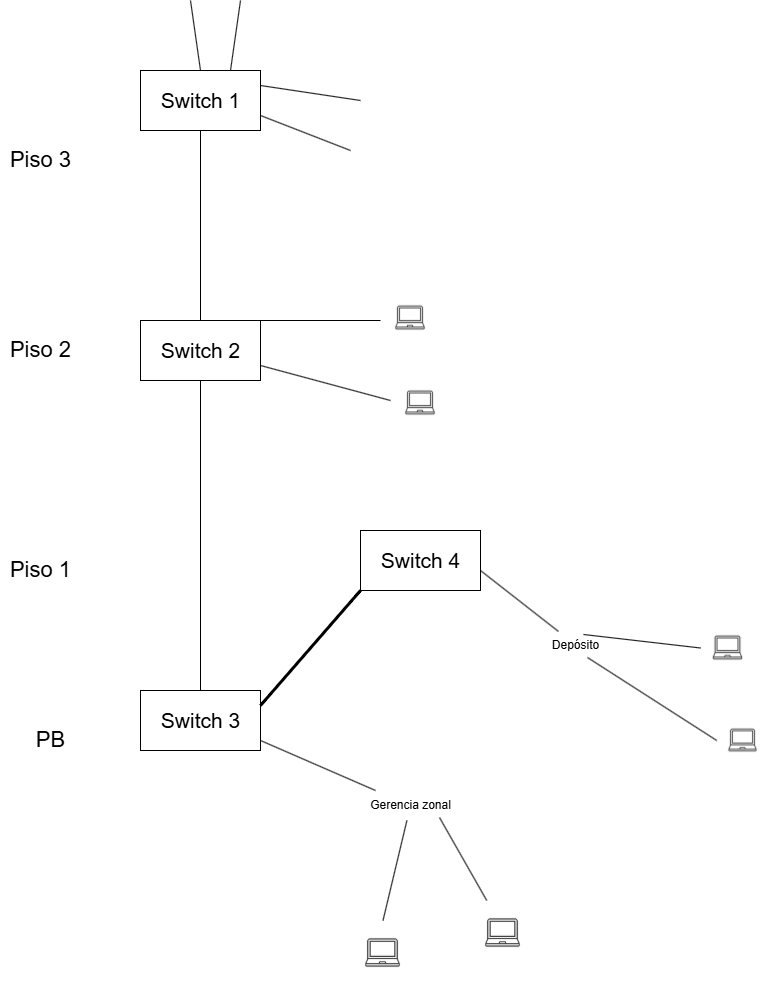

The diagram above was exported from draw.io. Its source (the exported page's mxGraphModel, read from the mxfile embedded in the PNG):
<mxGraphModel dx="1426" dy="1912" grid="1" gridSize="10" guides="1" tooltips="1" connect="1" arrows="1" fold="1" page="1" pageScale="1" pageWidth="827" pageHeight="1169" math="0" shadow="0">
  <root>
    <mxCell id="0" />
    <mxCell id="1" parent="0" />
    <mxCell id="vVjUpo6ownYQ9IBJL8H_-3" value="" style="group" vertex="1" connectable="0" parent="1">
      <mxGeometry x="210" width="120" height="60" as="geometry" />
    </mxCell>
    <mxCell id="vVjUpo6ownYQ9IBJL8H_-1" value="" style="rounded=0;whiteSpace=wrap;html=1;" vertex="1" parent="vVjUpo6ownYQ9IBJL8H_-3">
      <mxGeometry width="120" height="60" as="geometry" />
    </mxCell>
    <mxCell id="vVjUpo6ownYQ9IBJL8H_-2" value="&lt;font&gt;Switch 1&lt;/font&gt;" style="text;html=1;align=center;verticalAlign=middle;resizable=0;points=[];autosize=1;strokeColor=none;fillColor=none;fontSize=21;" vertex="1" parent="vVjUpo6ownYQ9IBJL8H_-3">
      <mxGeometry x="10" y="10" width="100" height="40" as="geometry" />
    </mxCell>
    <mxCell id="vVjUpo6ownYQ9IBJL8H_-4" value="" style="group" vertex="1" connectable="0" parent="1">
      <mxGeometry x="210" y="250" width="120" height="60" as="geometry" />
    </mxCell>
    <mxCell id="vVjUpo6ownYQ9IBJL8H_-5" value="" style="rounded=0;whiteSpace=wrap;html=1;" vertex="1" parent="vVjUpo6ownYQ9IBJL8H_-4">
      <mxGeometry width="120" height="60" as="geometry" />
    </mxCell>
    <mxCell id="vVjUpo6ownYQ9IBJL8H_-6" value="&lt;font&gt;Switch 2&lt;/font&gt;" style="text;html=1;align=center;verticalAlign=middle;resizable=0;points=[];autosize=1;strokeColor=none;fillColor=none;fontSize=21;" vertex="1" parent="vVjUpo6ownYQ9IBJL8H_-4">
      <mxGeometry x="10" y="10" width="100" height="40" as="geometry" />
    </mxCell>
    <mxCell id="vVjUpo6ownYQ9IBJL8H_-37" value="" style="endArrow=none;html=1;rounded=0;exitX=1;exitY=0.75;exitDx=0;exitDy=0;" edge="1" parent="vVjUpo6ownYQ9IBJL8H_-4" source="vVjUpo6ownYQ9IBJL8H_-5">
      <mxGeometry width="50" height="50" relative="1" as="geometry">
        <mxPoint x="110" y="80" as="sourcePoint" />
        <mxPoint x="250" y="80" as="targetPoint" />
      </mxGeometry>
    </mxCell>
    <mxCell id="vVjUpo6ownYQ9IBJL8H_-7" value="" style="group" vertex="1" connectable="0" parent="1">
      <mxGeometry x="210" y="620" width="120" height="60" as="geometry" />
    </mxCell>
    <mxCell id="vVjUpo6ownYQ9IBJL8H_-8" value="" style="rounded=0;whiteSpace=wrap;html=1;" vertex="1" parent="vVjUpo6ownYQ9IBJL8H_-7">
      <mxGeometry width="120" height="60" as="geometry" />
    </mxCell>
    <mxCell id="vVjUpo6ownYQ9IBJL8H_-9" value="&lt;font&gt;Switch 3&lt;/font&gt;" style="text;html=1;align=center;verticalAlign=middle;resizable=0;points=[];autosize=1;strokeColor=none;fillColor=none;fontSize=21;" vertex="1" parent="vVjUpo6ownYQ9IBJL8H_-7">
      <mxGeometry x="10" y="10" width="100" height="40" as="geometry" />
    </mxCell>
    <mxCell id="vVjUpo6ownYQ9IBJL8H_-34" value="" style="endArrow=none;html=1;rounded=0;entryX=0.15;entryY=0;entryDx=0;entryDy=0;entryPerimeter=0;" edge="1" parent="vVjUpo6ownYQ9IBJL8H_-7" target="vVjUpo6ownYQ9IBJL8H_-20">
      <mxGeometry width="50" height="50" relative="1" as="geometry">
        <mxPoint x="120" y="50" as="sourcePoint" />
        <mxPoint x="170" as="targetPoint" />
      </mxGeometry>
    </mxCell>
    <mxCell id="vVjUpo6ownYQ9IBJL8H_-10" value="&lt;font style=&quot;font-size: 22px;&quot;&gt;Piso 3&lt;/font&gt;&lt;span style=&quot;color: rgba(0, 0, 0, 0); font-family: monospace; font-size: 0px; text-align: start;&quot;&gt;%3CmxGraphModel%3E%3Croot%3E%3CmxCell%20id%3D%220%22%2F%3E%3CmxCell%20id%3D%221%22%20parent%3D%220%22%2F%3E%3CmxCell%20id%3D%222%22%20value%3D%22%22%20style%3D%22group%22%20vertex%3D%221%22%20connectable%3D%220%22%20parent%3D%221%22%3E%3CmxGeometry%20x%3D%2280%22%20y%3D%22180%22%20width%3D%22120%22%20height%3D%2260%22%20as%3D%22geometry%22%2F%3E%3C%2FmxCell%3E%3CmxCell%20id%3D%223%22%20value%3D%22%22%20style%3D%22rounded%3D0%3BwhiteSpace%3Dwrap%3Bhtml%3D1%3B%22%20vertex%3D%221%22%20parent%3D%222%22%3E%3CmxGeometry%20width%3D%22120%22%20height%3D%2260%22%20as%3D%22geometry%22%2F%3E%3C%2FmxCell%3E%3CmxCell%20id%3D%224%22%20value%3D%22%26lt%3Bfont%26gt%3BSwitch%201%26lt%3B%2Ffont%26gt%3B%22%20style%3D%22text%3Bhtml%3D1%3Balign%3Dcenter%3BverticalAlign%3Dmiddle%3Bresizable%3D0%3Bpoints%3D%5B%5D%3Bautosize%3D1%3BstrokeColor%3Dnone%3BfillColor%3Dnone%3BfontSize%3D21%3B%22%20vertex%3D%221%22%20parent%3D%222%22%3E%3CmxGeometry%20x%3D%2210%22%20y%3D%2210%22%20width%3D%22100%22%20height%3D%2240%22%20as%3D%22geometry%22%2F%3E%3C%2FmxCell%3E%3C%2Froot%3E%3C%2FmxGraphModel%&lt;/span&gt;" style="text;html=1;align=center;verticalAlign=middle;resizable=0;points=[];autosize=1;strokeColor=none;fillColor=none;" vertex="1" parent="1">
      <mxGeometry x="70" y="70" width="80" height="40" as="geometry" />
    </mxCell>
    <mxCell id="vVjUpo6ownYQ9IBJL8H_-11" value="&lt;font style=&quot;font-size: 22px;&quot;&gt;Piso 1&lt;/font&gt;&lt;span style=&quot;color: rgba(0, 0, 0, 0); font-family: monospace; font-size: 0px; text-align: start;&quot;&gt;%3CmxGraphModel%3E%3Croot%3E%3CmxCell%20id%3D%220%22%2F%3E%3CmxCell%20id%3D%221%22%20parent%3D%220%22%2F%3E%3CmxCell%20id%3D%222%22%20value%3D%22%22%20style%3D%22group%22%20vertex%3D%221%22%20connectable%3D%220%22%20parent%3D%221%22%3E%3CmxGeometry%20x%3D%2280%22%20y%3D%22180%22%20width%3D%22120%22%20height%3D%2260%22%20as%3D%22geometry%22%2F%3E%3C%2FmxCell%3E%3CmxCell%20id%3D%223%22%20value%3D%22%22%20style%3D%22rounded%3D0%3BwhiteSpace%3Dwrap%3Bhtml%3D1%3B%22%20vertex%3D%221%22%20parent%3D%222%22%3E%3CmxGeometry%20width%3D%22120%22%20height%3D%2260%22%20as%3D%22geometry%22%2F%3E%3C%2FmxCell%3E%3CmxCell%20id%3D%224%22%20value%3D%22%26lt%3Bfont%26gt%3BSwitch%201%26lt%3B%2Ffont%26gt%3B%22%20style%3D%22text%3Bhtml%3D1%3Balign%3Dcenter%3BverticalAlign%3Dmiddle%3Bresizable%3D0%3Bpoints%3D%5B%5D%3Bautosize%3D1%3BstrokeColor%3Dnone%3BfillColor%3Dnone%3BfontSize%3D21%3B%22%20vertex%3D%221%22%20parent%3D%222%22%3E%3CmxGeometry%20x%3D%2210%22%20y%3D%2210%22%20width%3D%22100%22%20height%3D%2240%22%20as%3D%22geometry%22%2F%3E%3C%2FmxCell%3E%3C%2Froot%3E%3C%2FmxGraphModel%3E&lt;/span&gt;" style="text;html=1;align=center;verticalAlign=middle;resizable=0;points=[];autosize=1;strokeColor=none;fillColor=none;" vertex="1" parent="1">
      <mxGeometry x="70" y="480" width="80" height="40" as="geometry" />
    </mxCell>
    <mxCell id="vVjUpo6ownYQ9IBJL8H_-12" value="&lt;font style=&quot;font-size: 22px;&quot;&gt;Piso 2&lt;/font&gt;&lt;span style=&quot;color: rgba(0, 0, 0, 0); font-family: monospace; font-size: 0px; text-align: start;&quot;&gt;%3CmxGraphModel%3E%3Croot%3E%3CmxCell%20id%3D%220%22%2F%3E%3CmxCell%20id%3D%221%22%20parent%3D%220%22%2F%3E%3CmxCell%20id%3D%222%22%20value%3D%22%22%20style%3D%22group%22%20vertex%3D%221%22%20connectable%3D%220%22%20parent%3D%221%22%3E%3CmxGeometry%20x%3D%2280%22%20y%3D%22180%22%20width%3D%22120%22%20height%3D%2260%22%20as%3D%22geometry%22%2F%3E%3C%2FmxCell%3E%3CmxCell%20id%3D%223%22%20value%3D%22%22%20style%3D%22rounded%3D0%3BwhiteSpace%3Dwrap%3Bhtml%3D1%3B%22%20vertex%3D%221%22%20parent%3D%222%22%3E%3CmxGeometry%20width%3D%22120%22%20height%3D%2260%22%20as%3D%22geometry%22%2F%3E%3C%2FmxCell%3E%3CmxCell%20id%3D%224%22%20value%3D%22%26lt%3Bfont%26gt%3BSwitch%201%26lt%3B%2Ffont%26gt%3B%22%20style%3D%22text%3Bhtml%3D1%3Balign%3Dcenter%3BverticalAlign%3Dmiddle%3Bresizable%3D0%3Bpoints%3D%5B%5D%3Bautosize%3D1%3BstrokeColor%3Dnone%3BfillColor%3Dnone%3BfontSize%3D21%3B%22%20vertex%3D%221%22%20parent%3D%222%22%3E%3CmxGeometry%20x%3D%2210%22%20y%3D%2210%22%20width%3D%22100%22%20height%3D%2240%22%20as%3D%22geometry%22%2F%3E%3C%2FmxCell%3E%3C%2Froot%3E%3C%2FmxGraphModel%3&lt;/span&gt;" style="text;html=1;align=center;verticalAlign=middle;resizable=0;points=[];autosize=1;strokeColor=none;fillColor=none;" vertex="1" parent="1">
      <mxGeometry x="70" y="260" width="80" height="40" as="geometry" />
    </mxCell>
    <mxCell id="vVjUpo6ownYQ9IBJL8H_-13" value="&lt;span style=&quot;font-size: 22px;&quot;&gt;PB&lt;/span&gt;" style="text;html=1;align=center;verticalAlign=middle;resizable=0;points=[];autosize=1;strokeColor=none;fillColor=none;" vertex="1" parent="1">
      <mxGeometry x="95" y="650" width="50" height="40" as="geometry" />
    </mxCell>
    <mxCell id="vVjUpo6ownYQ9IBJL8H_-14" value="" style="group" vertex="1" connectable="0" parent="1">
      <mxGeometry x="430" y="460" width="120" height="60" as="geometry" />
    </mxCell>
    <mxCell id="vVjUpo6ownYQ9IBJL8H_-15" value="" style="rounded=0;whiteSpace=wrap;html=1;" vertex="1" parent="vVjUpo6ownYQ9IBJL8H_-14">
      <mxGeometry width="120" height="60" as="geometry" />
    </mxCell>
    <mxCell id="vVjUpo6ownYQ9IBJL8H_-16" value="&lt;font&gt;Switch 4&lt;/font&gt;" style="text;html=1;align=center;verticalAlign=middle;resizable=0;points=[];autosize=1;strokeColor=none;fillColor=none;fontSize=21;" vertex="1" parent="vVjUpo6ownYQ9IBJL8H_-14">
      <mxGeometry x="10" y="10" width="100" height="40" as="geometry" />
    </mxCell>
    <mxCell id="vVjUpo6ownYQ9IBJL8H_-18" value="" style="endArrow=none;html=1;rounded=0;exitX=1;exitY=0.25;exitDx=0;exitDy=0;entryX=0;entryY=1;entryDx=0;entryDy=0;curved=1;strokeWidth=3;strokeColor=light-dark(#000000,#FFFFFF);" edge="1" parent="1" source="vVjUpo6ownYQ9IBJL8H_-8" target="vVjUpo6ownYQ9IBJL8H_-15">
      <mxGeometry width="50" height="50" relative="1" as="geometry">
        <mxPoint x="364" y="620" as="sourcePoint" />
        <mxPoint x="414" y="570" as="targetPoint" />
      </mxGeometry>
    </mxCell>
    <mxCell id="vVjUpo6ownYQ9IBJL8H_-19" value="" style="endArrow=none;html=1;rounded=0;exitX=0.5;exitY=0;exitDx=0;exitDy=0;entryX=0.5;entryY=1;entryDx=0;entryDy=0;" edge="1" parent="1" source="vVjUpo6ownYQ9IBJL8H_-8" target="vVjUpo6ownYQ9IBJL8H_-5">
      <mxGeometry width="50" height="50" relative="1" as="geometry">
        <mxPoint x="270" y="570" as="sourcePoint" />
        <mxPoint x="320" y="520" as="targetPoint" />
      </mxGeometry>
    </mxCell>
    <mxCell id="vVjUpo6ownYQ9IBJL8H_-20" value="Gerencia zonal" style="text;html=1;align=center;verticalAlign=middle;resizable=0;points=[];autosize=1;strokeColor=none;fillColor=none;" vertex="1" parent="1">
      <mxGeometry x="430" y="720" width="100" height="30" as="geometry" />
    </mxCell>
    <mxCell id="vVjUpo6ownYQ9IBJL8H_-21" value="Depósito" style="text;html=1;align=center;verticalAlign=middle;resizable=0;points=[];autosize=1;strokeColor=none;fillColor=none;" vertex="1" parent="1">
      <mxGeometry x="610" y="560" width="70" height="30" as="geometry" />
    </mxCell>
    <mxCell id="vVjUpo6ownYQ9IBJL8H_-22" value="" style="endArrow=none;html=1;rounded=0;exitX=0.5;exitY=0;exitDx=0;exitDy=0;entryX=0.5;entryY=1;entryDx=0;entryDy=0;" edge="1" parent="1" source="vVjUpo6ownYQ9IBJL8H_-5" target="vVjUpo6ownYQ9IBJL8H_-1">
      <mxGeometry width="50" height="50" relative="1" as="geometry">
        <mxPoint x="270" y="250" as="sourcePoint" />
        <mxPoint x="320" y="200" as="targetPoint" />
      </mxGeometry>
    </mxCell>
    <mxCell id="vVjUpo6ownYQ9IBJL8H_-25" value="" style="shape=image;verticalLabelPosition=bottom;labelBackgroundColor=default;verticalAlign=top;aspect=fixed;imageAspect=0;image=data:image/png,(base64 omitted: 1704 chars);" vertex="1" parent="1">
      <mxGeometry x="420" y="850" width="65" height="65" as="geometry" />
    </mxCell>
    <mxCell id="vVjUpo6ownYQ9IBJL8H_-26" value="" style="shape=image;verticalLabelPosition=bottom;labelBackgroundColor=default;verticalAlign=top;aspect=fixed;imageAspect=0;image=data:image/png,(base64 omitted: 1704 chars);" vertex="1" parent="1">
      <mxGeometry x="540" y="830" width="65" height="65" as="geometry" />
    </mxCell>
    <mxCell id="vVjUpo6ownYQ9IBJL8H_-27" value="" style="shape=image;verticalLabelPosition=bottom;labelBackgroundColor=default;verticalAlign=top;aspect=fixed;imageAspect=0;image=data:image/png,(base64 omitted: 1704 chars);" vertex="1" parent="1">
      <mxGeometry x="770" y="550" width="55" height="55" as="geometry" />
    </mxCell>
    <mxCell id="vVjUpo6ownYQ9IBJL8H_-28" value="" style="shape=image;verticalLabelPosition=bottom;labelBackgroundColor=default;verticalAlign=top;aspect=fixed;imageAspect=0;image=data:image/png,(base64 omitted: 1704 chars);" vertex="1" parent="1">
      <mxGeometry x="786.25" y="643.75" width="52.5" height="52.5" as="geometry" />
    </mxCell>
    <mxCell id="vVjUpo6ownYQ9IBJL8H_-29" value="" style="endArrow=none;html=1;rounded=0;exitX=0.5;exitY=0;exitDx=0;exitDy=0;" edge="1" parent="1" source="vVjUpo6ownYQ9IBJL8H_-25" target="vVjUpo6ownYQ9IBJL8H_-20">
      <mxGeometry width="50" height="50" relative="1" as="geometry">
        <mxPoint x="360" y="820" as="sourcePoint" />
        <mxPoint x="410" y="770" as="targetPoint" />
      </mxGeometry>
    </mxCell>
    <mxCell id="vVjUpo6ownYQ9IBJL8H_-30" value="" style="endArrow=none;html=1;rounded=0;entryX=0.79;entryY=0.9;entryDx=0;entryDy=0;entryPerimeter=0;exitX=0.25;exitY=0;exitDx=0;exitDy=0;" edge="1" parent="1" source="vVjUpo6ownYQ9IBJL8H_-26" target="vVjUpo6ownYQ9IBJL8H_-20">
      <mxGeometry width="50" height="50" relative="1" as="geometry">
        <mxPoint x="530" y="828" as="sourcePoint" />
        <mxPoint x="520" y="750" as="targetPoint" />
      </mxGeometry>
    </mxCell>
    <mxCell id="vVjUpo6ownYQ9IBJL8H_-31" value="" style="endArrow=none;html=1;rounded=0;entryX=0.671;entryY=0.9;entryDx=0;entryDy=0;entryPerimeter=0;exitX=0;exitY=0.5;exitDx=0;exitDy=0;" edge="1" parent="1" source="vVjUpo6ownYQ9IBJL8H_-28" target="vVjUpo6ownYQ9IBJL8H_-21">
      <mxGeometry width="50" height="50" relative="1" as="geometry">
        <mxPoint x="630" y="635" as="sourcePoint" />
        <mxPoint x="680" y="585" as="targetPoint" />
      </mxGeometry>
    </mxCell>
    <mxCell id="vVjUpo6ownYQ9IBJL8H_-32" value="" style="endArrow=none;html=1;rounded=0;entryX=0.614;entryY=0.133;entryDx=0;entryDy=0;entryPerimeter=0;exitX=0;exitY=0.5;exitDx=0;exitDy=0;" edge="1" parent="1" source="vVjUpo6ownYQ9IBJL8H_-27" target="vVjUpo6ownYQ9IBJL8H_-21">
      <mxGeometry width="50" height="50" relative="1" as="geometry">
        <mxPoint x="780" y="643" as="sourcePoint" />
        <mxPoint x="667" y="560" as="targetPoint" />
      </mxGeometry>
    </mxCell>
    <mxCell id="vVjUpo6ownYQ9IBJL8H_-35" value="" style="endArrow=none;html=1;rounded=0;exitX=1;exitY=0.667;exitDx=0;exitDy=0;exitPerimeter=0;entryX=0.257;entryY=0.033;entryDx=0;entryDy=0;entryPerimeter=0;" edge="1" parent="1" source="vVjUpo6ownYQ9IBJL8H_-15" target="vVjUpo6ownYQ9IBJL8H_-21">
      <mxGeometry width="50" height="50" relative="1" as="geometry">
        <mxPoint x="550" y="490" as="sourcePoint" />
        <mxPoint x="600" y="440" as="targetPoint" />
      </mxGeometry>
    </mxCell>
    <mxCell id="vVjUpo6ownYQ9IBJL8H_-36" value="" style="endArrow=none;html=1;rounded=0;exitX=1;exitY=0;exitDx=0;exitDy=0;" edge="1" parent="1" source="vVjUpo6ownYQ9IBJL8H_-5">
      <mxGeometry width="50" height="50" relative="1" as="geometry">
        <mxPoint x="330" y="260" as="sourcePoint" />
        <mxPoint x="450" y="250" as="targetPoint" />
      </mxGeometry>
    </mxCell>
    <mxCell id="vVjUpo6ownYQ9IBJL8H_-38" value="" style="shape=image;verticalLabelPosition=bottom;labelBackgroundColor=default;verticalAlign=top;aspect=fixed;imageAspect=0;image=data:image/png,(base64 omitted: 1704 chars);" vertex="1" parent="1">
      <mxGeometry x="462.5" y="305" width="55" height="55" as="geometry" />
    </mxCell>
    <mxCell id="vVjUpo6ownYQ9IBJL8H_-39" value="" style="shape=image;verticalLabelPosition=bottom;labelBackgroundColor=default;verticalAlign=top;aspect=fixed;imageAspect=0;image=data:image/png,(base64 omitted: 1704 chars);" vertex="1" parent="1">
      <mxGeometry x="452.5" y="220" width="55" height="55" as="geometry" />
    </mxCell>
    <mxCell id="vVjUpo6ownYQ9IBJL8H_-40" value="" style="endArrow=none;html=1;rounded=0;exitX=1;exitY=0.25;exitDx=0;exitDy=0;" edge="1" parent="1" source="vVjUpo6ownYQ9IBJL8H_-1">
      <mxGeometry width="50" height="50" relative="1" as="geometry">
        <mxPoint x="330" y="20" as="sourcePoint" />
        <mxPoint x="430" y="30" as="targetPoint" />
      </mxGeometry>
    </mxCell>
    <mxCell id="vVjUpo6ownYQ9IBJL8H_-41" value="" style="endArrow=none;html=1;rounded=0;exitX=1;exitY=0.75;exitDx=0;exitDy=0;" edge="1" parent="1" source="vVjUpo6ownYQ9IBJL8H_-1">
      <mxGeometry width="50" height="50" relative="1" as="geometry">
        <mxPoint x="330" y="140" as="sourcePoint" />
        <mxPoint x="420" y="80" as="targetPoint" />
      </mxGeometry>
    </mxCell>
    <mxCell id="vVjUpo6ownYQ9IBJL8H_-42" value="" style="endArrow=none;html=1;rounded=0;exitX=0.75;exitY=0;exitDx=0;exitDy=0;" edge="1" parent="1" source="vVjUpo6ownYQ9IBJL8H_-1">
      <mxGeometry width="50" height="50" relative="1" as="geometry">
        <mxPoint x="310" as="sourcePoint" />
        <mxPoint x="310" y="-70" as="targetPoint" />
      </mxGeometry>
    </mxCell>
    <mxCell id="vVjUpo6ownYQ9IBJL8H_-43" value="" style="endArrow=none;html=1;rounded=0;exitX=0.5;exitY=0;exitDx=0;exitDy=0;" edge="1" parent="1" source="vVjUpo6ownYQ9IBJL8H_-1">
      <mxGeometry width="50" height="50" relative="1" as="geometry">
        <mxPoint x="250" y="-30" as="sourcePoint" />
        <mxPoint x="260" y="-70" as="targetPoint" />
      </mxGeometry>
    </mxCell>
  </root>
</mxGraphModel>